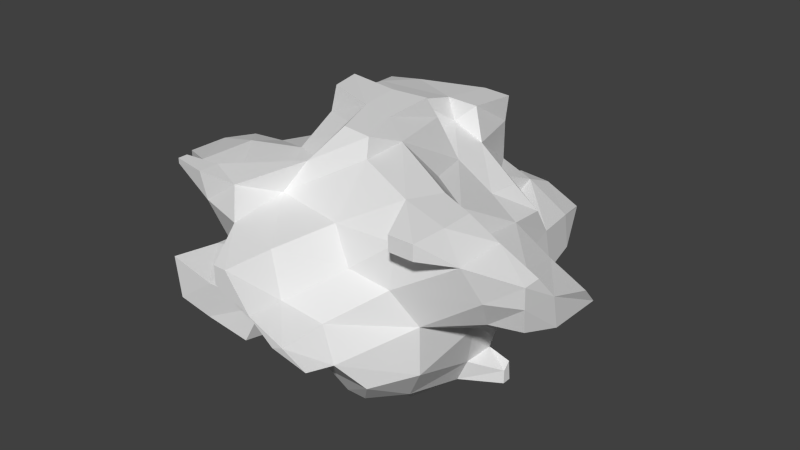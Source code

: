 # Source: cloud3.blend  (saved by Blender 2.74.0; exported with 4.5.12 LTS)
import bpy
from mathutils import Matrix  # noqa: F401  (used for matrix-valued properties, if any)

bpy.ops.wm.read_factory_settings(use_empty=True)
scene = bpy.context.scene
scene.name = 'Scene'

# ---- collections
col_collection_1 = bpy.data.collections.new('Collection 1'); scene.collection.children.link(col_collection_1)

# ---- materials (node trees are filled in below, after node groups)
mat_material = bpy.data.materials.new('Material')
mat_material.alpha_threshold = 0.0
mat_material.use_transparent_shadow = False
mat_material.roughness = 0.5
mat_material.line_color = (0.0, 0.0, 0.0, 1.0)

# ---- material node trees

# ---- world
world_world = bpy.data.worlds.new('World'); scene.world = world_world
world_world.color = (0.05088, 0.05088, 0.05088)
world_world.use_sun_shadow = False
world_world.sun_shadow_jitter_overblur = 0.0
world_world.cycles.sampling_method = 'MANUAL'
world_world.cycles.sample_map_resolution = 256

# ---- meshes
me_cube = bpy.data.meshes.new('Cube')
me_cube.from_pydata([(-1.069, -1.095, -0.722), (-1.148, -1.071, -0.2348), (-1.064, -0.7018, -0.588), (-1.086, -0.7389, -0.263), (-1.005, -0.4229, -0.4995), (-1.049, -0.2274, -0.2651), (-0.77, -1.101, -0.7989), (-0.7348, -1.101, -0.3346), (-0.2754, -1.187, -0.728), (-0.1653, -1.115, -0.2821), (-0.6124, -0.7154, -0.9949), (-0.5366, -0.1991, -1.155), (-0.2431, -0.7291, -1.082), (-0.3081, -0.2241, -1.14), (-0.7906, -0.7293, -0.8104), (-0.8154, -0.7225, -0.1769), (-0.7801, -0.2506, -0.6892), (-0.9065, -0.2274, -0.2651), (-0.2135, -0.7916, -0.7996), (-0.165, -0.9252, -0.2504), (-0.1759, -0.1393, -0.9702), (-1.042, -1.033, 0.9765), (-1.042, -1.033, 1.042), (-1.538, -0.5598, 0.4568), (-1.538, -0.5598, 0.6466), (-1.551, -0.2426, 0.3604), (-1.551, -0.2426, 0.6285), (-1.205, -0.6776, 0.2489), (-1.153, -0.756, 0.8165), (-1.251, -0.2164, 0.1012), (-1.236, -0.2426, 0.7286), (-1.042, -0.9632, 1.042), (-0.4999, -1.088, 0.3746), (-0.6591, -1.111, 0.7651), (-0.05483, -1.557, 0.4044), (-0.05483, -1.557, 0.6256), (-0.1925, -1.245, 0.2225), (-0.2595, -1.221, 0.7625), (-0.7348, -1.099, 1.062), (-0.3893, -1.096, 1.061), (-0.7172, -0.768, 0.2256), (-0.7122, -0.8233, 0.7473), (-0.9228, -0.3659, 0.04105), (-0.7086, -0.2313, 0.8559), (-0.3687, -0.9414, 0.1627), (-0.2611, -0.806, 0.8514), (-0.318, -0.3908, 0.9402), (-0.7348, -0.9522, 1.062), (-0.5627, -0.06222, 1.281), (-0.549, -0.02094, 1.591), (-0.1385, -0.6943, 1.212), (0.009496, -0.4973, 1.565), (-0.1309, -0.2528, 1.368), (-0.1306, -0.1535, 1.578), (-1.048, 0.763, -0.9992), (-1.501, 0.4921, -0.4815), (-1.541, 0.4506, -0.2119), (-1.501, 0.5597, -0.4815), (-1.541, 0.5767, -0.2119), (-1.21, 0.4646, -0.6425), (-1.273, 0.2934, -0.2538), (-1.175, 0.7114, -0.717), (-1.254, 0.7337, -0.2854), (-1.013, 1.042, -1.008), (-1.123, 1.034, -0.8287), (-0.4873, 0.5049, -1.483), (-0.5177, 0.2756, -1.208), (-0.4873, 0.6166, -1.483), (-0.6651, 0.7322, -1.199), (-0.3657, 0.5049, -1.483), (-0.2576, 0.2386, -1.177), (-0.1861, 0.7941, -1.486), (-0.1308, 0.8445, -1.269), (-0.6856, 0.2799, -0.7945), (-0.8902, 0.1032, -0.3966), (-0.7441, 0.7117, -0.7554), (-0.7614, 0.8774, -0.2046), (-0.2381, 0.1329, -0.9224), (-0.1907, 0.8814, -0.6447), (-0.2465, 0.9431, -0.2901), (-0.7348, 1.123, -1.061), (-0.1803, 1.072, -1.247), (-0.7348, 1.123, -0.8508), (-0.6494, 1.031, -0.0705), (-0.1713, 1.204, -0.6555), (-0.1776, 1.263, -0.112), (-0.03585, 1.592, -0.5266), (-0.04293, 1.572, -0.2301), (-1.542, 0.2314, 0.2428), (-1.521, 0.03417, 0.5443), (-1.563, 0.5711, 0.1091), (-1.318, 0.2144, 0.2427), (-1.236, 0.05381, 0.5614), (-1.236, 0.5812, 0.1424), (-0.9916, 0.8736, 0.9056), (-0.9916, 0.8736, 1.04), (-0.99, 1.069, 0.8115), (-0.9916, 1.022, 1.04), (-0.9011, 0.3769, 0.4336), (-0.848, 0.2293, 0.7464), (-0.8584, 0.7299, 0.2714), (-0.9163, 0.7278, 0.755), (-0.04098, 0.4736, 0.9484), (-0.04976, 0.6896, 0.9689), (-0.6731, 0.3268, 1.349), (-0.6254, 0.2358, 1.576), (-0.7879, 0.6913, 1.209), (-0.1804, 0.374, 1.349), (-0.1852, 0.1678, 1.576), (-0.1946, 0.7964, 1.164), (-0.7348, 1.224, 0.3064), (-0.8194, 1.218, 0.7149), (-0.6115, 1.562, 0.4176), (-0.6115, 1.562, 0.5861), (-0.1647, 1.275, 0.1961), (-0.1564, 1.33, 0.8399), (-0.2791, 1.549, 0.3202), (-0.263, 1.549, 0.6972), (-0.7348, 1.073, 1.071), (-0.1685, 1.201, 1.096), (0.5071, -1.012, -0.9908), (0.6616, -1.012, -0.9908), (0.4453, -1.565, -0.01375), (0.4401, -1.091, -0.7233), (0.2681, -1.254, -0.2048), (0.6979, -1.537, -0.1591), (0.8064, -1.142, -0.6449), (0.7166, -1.328, -0.2487), (0.5048, -0.5126, -1.491), (0.3055, -0.684, -1.161), (0.478, -0.2004, -1.518), (0.2557, -0.2057, -1.194), (0.6107, -0.5126, -1.491), (0.7742, -0.7065, -1.149), (0.7242, -0.1465, -1.51), (0.8005, -0.137, -1.226), (0.1727, -0.7889, -0.7734), (0.09085, -0.8944, -0.3959), (0.1382, -0.1256, -0.9709), (0.9256, -0.7802, -0.7284), (0.8656, -0.719, -0.2241), (0.874, -0.1694, -0.6885), (0.9368, -0.2826, -0.4124), (1.029, -0.005113, -1.487), (1.029, -0.005113, -1.312), (1.269, -0.5381, -0.08604), (1.232, -0.0772, -0.4746), (1.328, -0.2158, -0.3574), (1.533, -0.5107, -0.03755), (1.581, -0.2286, -0.1822), (0.2457, -1.561, 0.2217), (0.04599, -1.557, 0.6256), (0.2508, -1.312, 0.2049), (0.1049, -1.245, 0.6687), (0.5314, -1.565, 0.03891), (0.5406, -1.245, 0.05519), (0.8701, -1.013, 0.8884), (0.8701, -1.013, 1.077), (0.439, -0.9144, 0.3875), (0.2701, -0.8537, 0.7835), (0.4433, -0.06306, 0.9076), (0.7283, -0.8509, 0.2438), (0.7666, -0.8318, 0.7923), (0.8982, -0.076, 0.4344), (0.7806, -0.2266, 0.802), (0.2927, -0.5873, 1.355), (0.2492, -0.5231, 1.556), (0.2792, -0.2431, 1.355), (0.1282, -0.2008, 1.56), (0.731, -0.7045, 1.182), (0.8053, -0.4235, 1.114), (1.067, -1.013, 0.8884), (1.067, -1.013, 1.077), (1.319, -0.663, 0.284), (1.223, -0.7717, 0.7264), (1.319, -0.2166, 0.3506), (1.235, -0.4051, 0.7507), (1.559, -0.5579, 0.284), (1.572, -0.5836, 0.5644), (1.597, -0.3043, 0.2608), (1.572, -0.4494, 0.5644), (1.075, -0.7436, 1.068), (1.046, -0.4732, 1.033), (0.4265, 0.1714, -1.516), (0.2461, 0.2401, -1.164), (0.08972, 0.7511, -1.247), (0.751, 0.07113, -1.515), (0.8259, 0.08119, -1.19), (0.2163, 0.2085, -0.9192), (0.2134, 0.7967, -0.7531), (0.3106, 0.9273, -0.1499), (0.8674, 0.1976, -0.7085), (0.8849, 0.2455, -0.2724), (0.811, 0.8134, -0.7074), (0.771, 0.7898, -0.1861), (0.3173, 1.263, -0.7105), (0.2178, 1.333, -0.0882), (0.2672, 1.594, -0.5216), (0.2233, 1.578, -0.2696), (0.7042, 1.191, -0.7272), (0.6572, 1.21, -0.3056), (0.5441, 1.541, -0.484), (0.5441, 1.541, -0.4576), (1.029, 0.06226, -1.487), (1.026, 0.04975, -1.228), (1.202, 0.2185, -0.5892), (1.303, 0.2255, -0.2535), (1.565, 0.2198, -0.2274), (0.2817, 0.3441, 0.8015), (0.2554, 0.8793, 0.2636), (0.2093, 0.6973, 0.7825), (0.8329, 0.3131, 0.2842), (0.6221, 0.2993, 0.5587), (0.7784, 0.6489, 0.1817), (0.6453, 0.5405, 0.534), (0.114, 0.3056, 1.281), (0.07458, 0.2304, 1.542), (0.1029, 0.7537, 1.183), (0.05374, 1.182, 0.2244), (0.08463, 1.141, 0.7798), (0.1013, 1.152, 1.117), (1.202, 0.2213, 0.09574), (1.609, 0.04122, 0.06711)], [], [(2, 3, 5, 4), (6, 8, 9, 7), (10, 11, 13, 12), (0, 6, 7, 1), (5, 17, 16, 4), (2, 4, 16, 14), (15, 17, 5, 3), (0, 1, 3, 2), (18, 19, 9, 8), (6, 14, 18, 8), (9, 19, 15, 7), (10, 14, 16, 11), (10, 12, 18, 14), (0, 2, 14, 6), (7, 15, 3, 1), (23, 24, 26, 25), (23, 27, 28, 24), (23, 25, 29, 27), (28, 30, 26, 24), (34, 35, 37, 36), (32, 36, 37, 33), (45, 46, 43, 41), (50, 51, 53, 52), (48, 52, 53, 49), (27, 40, 41, 28), (27, 29, 42, 40), (41, 43, 30, 28), (32, 33, 41, 40), (32, 40, 44, 36), (39, 50, 47, 38), (33, 37, 39, 38), (45, 50, 52, 46), (47, 50, 45, 41), (43, 46, 52, 48), (21, 22, 31, 28), (45, 50, 39, 37), (21, 33, 38, 22), (31, 47, 41, 28), (21, 28, 41, 33), (38, 47, 31, 22), (55, 56, 58, 57), (55, 59, 60, 56), (58, 62, 61, 57), (55, 57, 61, 59), (65, 66, 68, 67), (71, 72, 70, 69), (65, 69, 70, 66), (68, 72, 71, 67), (65, 67, 71, 69), (76, 79, 78, 75), (84, 85, 87, 86), (59, 73, 74, 60), (62, 76, 75, 61), (59, 61, 75, 73), (68, 80, 81, 72), (78, 79, 85, 84), (78, 84, 82, 75), (76, 83, 85, 79), (66, 73, 75, 68), (82, 84, 81, 80), (54, 61, 64, 63), (81, 84, 78, 72), (54, 68, 75, 61), (64, 82, 80, 63), (54, 63, 80, 68), (75, 82, 64, 61), (89, 92, 91, 88), (91, 93, 90, 88), (98, 99, 101, 100), (105, 108, 107, 104), (107, 109, 106, 104), (110, 111, 113, 112), (116, 117, 115, 114), (113, 117, 116, 112), (110, 112, 116, 114), (115, 117, 113, 111), (92, 99, 98, 91), (98, 100, 93, 91), (100, 101, 111, 110), (109, 119, 118, 106), (99, 104, 106, 101), (103, 109, 107, 102), (118, 119, 115, 111), (94, 95, 97, 96), (94, 101, 106, 95), (97, 118, 111, 96), (94, 96, 111, 101), (106, 118, 97, 95), (123, 126, 127, 124), (122, 124, 127, 125), (128, 129, 131, 130), (134, 135, 133, 132), (128, 132, 133, 129), (128, 130, 134, 132), (141, 142, 140, 139), (145, 147, 149, 148), (134, 143, 144, 135), (141, 146, 147, 142), (140, 142, 147, 145), (120, 129, 133, 121), (123, 124, 137, 136), (139, 140, 127, 126), (120, 121, 126, 123), (135, 141, 139, 133), (120, 123, 136, 129), (133, 139, 126, 121), (152, 153, 151, 150), (154, 155, 152, 150), (158, 161, 162, 159), (167, 168, 166, 165), (169, 170, 167, 165), (179, 180, 178, 177), (173, 177, 178, 174), (176, 180, 179, 175), (178, 180, 176, 174), (161, 173, 174, 162), (164, 176, 175, 163), (181, 182, 170, 169), (158, 159, 153, 152), (155, 161, 158, 152), (159, 162, 169, 165), (167, 170, 164, 160), (176, 182, 181, 174), (156, 157, 169, 162), (174, 181, 172, 171), (156, 171, 172, 157), (170, 182, 176, 164), (156, 162, 174, 171), (172, 181, 169, 157), (184, 187, 186, 183), (193, 194, 192, 191), (188, 189, 193, 191), (201, 202, 200, 199), (198, 202, 201, 197), (195, 197, 201, 199), (200, 202, 198, 196), (187, 204, 203, 186), (192, 206, 205, 191), (199, 200, 194, 193), (189, 195, 199, 193), (194, 200, 196, 190), (185, 189, 188, 184), (188, 191, 187, 184), (213, 214, 212, 211), (210, 214, 213, 209), (212, 214, 210, 208), (218, 219, 210, 209), (219, 220, 217, 210), (12, 13, 131, 129), (18, 136, 137, 19), (12, 129, 136, 18), (20, 138, 131, 13), (9, 19, 137, 124), (34, 150, 151, 35), (34, 36, 152, 150), (151, 153, 37, 35), (50, 165, 166, 51), (166, 168, 53, 51), (45, 159, 165, 50), (153, 159, 45, 37), (70, 72, 185, 184), (87, 198, 197, 86), (84, 86, 197, 195), (196, 198, 87, 85), (70, 184, 188, 77), (78, 189, 185, 72), (78, 84, 195, 189), (208, 210, 103, 102), (108, 216, 215, 107), (115, 219, 218, 114), (107, 215, 208, 102), (103, 210, 217, 109), (119, 220, 219, 115), (217, 220, 119, 109), (11, 66, 70, 13), (16, 17, 74, 73), (11, 16, 73, 66), (70, 77, 20, 13), (5, 60, 74, 17), (130, 131, 184, 183), (130, 183, 186, 134), (203, 204, 144, 143), (205, 206, 147, 146), (147, 206, 207, 149), (131, 138, 188, 184), (187, 191, 141, 135), (134, 186, 203, 143), (144, 204, 187, 135), (141, 191, 205, 146), (25, 26, 89, 88), (25, 88, 91, 29), (30, 92, 89, 26), (48, 49, 105, 104), (53, 108, 105, 49), (43, 48, 104, 99), (43, 99, 92, 30), (211, 212, 164, 163), (164, 212, 208, 160), (179, 222, 221, 175), (215, 216, 168, 167), (208, 215, 167, 160), (175, 221, 211, 163), (15, 40, 42, 17), (15, 19, 44, 40), (9, 36, 44, 19), (5, 17, 42, 29), (56, 88, 90, 58), (56, 60, 91, 88), (90, 93, 62, 58), (110, 114, 85, 83), (76, 100, 110, 83), (93, 100, 76, 62), (122, 150, 152, 124), (127, 155, 154, 125), (122, 125, 154, 150), (149, 179, 177, 148), (145, 148, 177, 173), (140, 161, 155, 127), (140, 145, 173, 161), (194, 213, 211, 192), (209, 213, 194, 190), (221, 222, 207, 206), (196, 218, 209, 190), (211, 221, 206, 192), (5, 29, 91, 60), (207, 222, 179, 149), (9, 124, 152, 36), (114, 218, 196, 85), (20, 77, 188, 138), (168, 216, 108, 53)])
me_cube.materials.append(mat_material)
me_cube.use_remesh_preserve_volume = False
me_cube.use_remesh_preserve_attributes = False
me_cube.use_mirror_vertex_groups = False
me_cube.update()

# ---- objects
ob_cube = bpy.data.objects.new('Cube', me_cube)

# ---- transforms, parenting, visibility, modifiers, constraints
ob_cube.location = (0.0, 0.0, 0.0)
ob_cube.scale = (4.485, 4.94, 2.836)
ob_cube.lock_rotations_4d = False
ob_cube.empty_display_type = 'ARROWS'
ob_cube.lineart.crease_threshold = 0.0

# ---- collection membership
col_collection_1.objects.link(ob_cube)

# ---- scene / render settings (as saved in the file)
scene.frame_start = 1; scene.frame_end = 250; scene.frame_set(1)
scene.render.engine = 'BLENDER_EEVEE_NEXT'
scene.render.resolution_percentage = 50
scene.render.dither_intensity = 0.0
scene.cycles.use_denoising = False
scene.cycles.samples = 10
scene.cycles.sampling_pattern = 'TABULATED_SOBOL'
scene.cycles.light_sampling_threshold = 0.0
scene.cycles.use_adaptive_sampling = False
scene.cycles.use_light_tree = False
scene.cycles.blur_glossy = 0.0
scene.cycles.pixel_filter_type = 'GAUSSIAN'
scene.cycles.sample_clamp_indirect = 0.0
scene.view_settings.view_transform = 'Standard'
bpy.context.view_layer.update()

# ---- added for rendering (the .blend has no active camera and no usable light): camera, sun
cam_auto = bpy.data.cameras.new('AutoCamera')
cam_auto.lens = 50.0
cam_auto.sensor_width = 36.0
cam_auto.clip_end = 1000.0
ob_auto_camera = bpy.data.objects.new('AutoCamera', cam_auto)
scene.collection.objects.link(ob_auto_camera)
ob_auto_camera.location = (21.2766, -25.3334, 17.0425)
ob_auto_camera.rotation_euler = (1.09748, -7.21219e-08, 0.694738)
scene.camera = ob_auto_camera
light_auto_sun = bpy.data.lights.new('AutoSun', 'SUN')
light_auto_sun.energy = 3.0
light_auto_sun.angle = 0.0523599
ob_auto_sun = bpy.data.objects.new('AutoSun', light_auto_sun)
scene.collection.objects.link(ob_auto_sun)
ob_auto_sun.rotation_euler = (0.872665, 0.174533, 0.523599)
bpy.context.view_layer.update()
